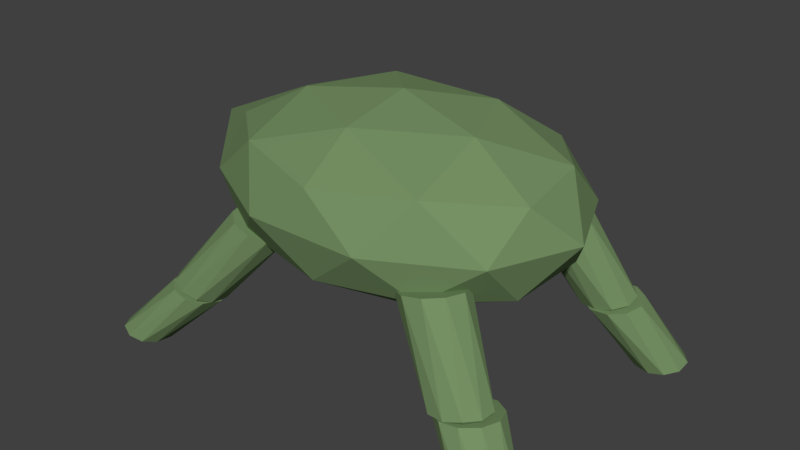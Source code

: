 # Source: oitakeLong.blend  (saved by Blender 2.78.0; exported with 4.5.12 LTS)
import bpy
from mathutils import Matrix  # noqa: F401  (used for matrix-valued properties, if any)

bpy.ops.wm.read_factory_settings(use_empty=True)
scene = bpy.context.scene
scene.name = 'Scene'

# ---- collections
col_collection_1 = bpy.data.collections.new('Collection 1'); scene.collection.children.link(col_collection_1)

# ---- materials (node trees are filled in below, after node groups)
mat_material_001 = bpy.data.materials.new('Material.001')
mat_material_001.alpha_threshold = 0.0
mat_material_001.use_transparent_shadow = False
mat_material_001.diffuse_color = (0.1812, 0.2831, 0.1274, 1.0)
mat_material_001.roughness = 0.5

# ---- material node trees

# ---- world
world_world = bpy.data.worlds.new('World'); scene.world = world_world
world_world.color = (0.05088, 0.05088, 0.05088)
world_world.use_sun_shadow = False
world_world.sun_shadow_jitter_overblur = 0.0
world_world.cycles.sampling_method = 'MANUAL'

# ---- meshes
me_icosphere_008 = bpy.data.meshes.new('Icosphere.008')
me_icosphere_008.from_pydata([(-0.06998, -0.02581, -0.06952), (-0.08412, -0.0576, -0.04727), (-0.101, -0.001923, -0.04913), (-0.05608, 0.02773, -0.06032), (-0.01136, -0.009613, -0.06538), (-0.02869, -0.06235, -0.05731), (-0.0926, -0.01338, -0.06187), (-0.08265, -0.0461, -0.06077), (-0.1009, -0.03206, -0.04879), (-0.05838, -0.06758, -0.0536), (-0.05007, -0.0489, -0.06668), (-0.06617, 0.004053, -0.06845), (-0.08443, 0.0181, -0.05646), (-0.03988, -0.0179, -0.07142), (-0.03171, 0.01358, -0.06601), (-0.01561, -0.03938, -0.06424), (0.03965, -0.02945, 0.06343), (0.07223, -0.03225, 0.05753), (0.003409, 0.02522, 0.06531), (0.01336, -0.007502, 0.0664), (0.04003, 0.07365, 0.05399), (0.0136, 0.05622, 0.06057), (0.0989, 0.04891, 0.04511), (0.07261, 0.07086, 0.04808), (0.09866, -0.01482, 0.05095), (0.1088, 0.01618, 0.04621)], [], [(0, 7, 6), (1, 7, 9), (0, 6, 11), (0, 11, 13), (0, 13, 10), (1, 9, 16), (2, 8, 18), (3, 12, 20), (4, 14, 22), (5, 15, 24), (1, 16, 19), (2, 18, 21), (3, 20, 23), (4, 22, 25), (5, 24, 17), (22, 18, 16), (24, 15, 25), (15, 4, 25), (22, 14, 23), (14, 3, 23), (20, 12, 21), (12, 2, 21), (18, 8, 19), (8, 1, 19), (16, 9, 17), (9, 5, 17), (10, 15, 5), (10, 13, 15), (13, 4, 15), (13, 14, 4), (13, 11, 14), (11, 3, 14), (11, 12, 3), (11, 6, 12), (6, 2, 12), (9, 10, 5), (9, 7, 10), (7, 0, 10), (6, 8, 2), (6, 7, 8), (7, 1, 8), (16, 17, 24), (24, 25, 22), (22, 23, 20), (20, 21, 18), (18, 19, 16), (16, 24, 22), (22, 20, 18)])
me_icosphere_008.materials.append(mat_material_001)
me_icosphere_008.use_remesh_preserve_volume = False
me_icosphere_008.use_remesh_preserve_attributes = False
me_icosphere_008.use_mirror_vertex_groups = False
me_icosphere_008.update()
me_icosphere_007 = bpy.data.meshes.new('Icosphere.007')
me_icosphere_007.from_pydata([(-0.06998, 0.02616, -0.06949), (-0.08383, -0.02058, -0.05448), (-0.1012, 0.03211, -0.04635), (-0.05644, 0.06949, -0.05136), (-0.01147, 0.0399, -0.06259), (-0.0284, -0.01577, -0.06452), (-0.09267, 0.03129, -0.06022), (-0.08248, 0.0003167, -0.065), (-0.1008, 0.003812, -0.05139), (-0.05804, -0.02433, -0.06207), (-0.0499, 0.003148, -0.07089), (-0.06638, 0.05326, -0.06316), (-0.08471, 0.05676, -0.04956), (-0.03995, 0.03587, -0.06976), (-0.03199, 0.06134, -0.0591), (-0.0155, 0.01122, -0.06684), (0.04003, -0.07393, 0.05389), (0.07261, -0.0711, 0.048), (0.00341, -0.02557, 0.06528), (0.0136, -0.05654, 0.0605), (0.03965, 0.02913, 0.06347), (0.01336, 0.007157, 0.06641), (0.09866, 0.01457, 0.05097), (0.07223, 0.03196, 0.05757), (0.0989, -0.04912, 0.04505), (0.1088, -0.0164, 0.04619)], [], [(0, 7, 6), (1, 7, 9), (0, 6, 11), (0, 11, 13), (0, 13, 10), (1, 9, 16), (2, 8, 18), (3, 12, 20), (4, 14, 22), (5, 15, 24), (1, 16, 19), (2, 18, 21), (3, 20, 23), (4, 22, 25), (5, 24, 17), (22, 18, 16), (24, 15, 25), (15, 4, 25), (22, 14, 23), (14, 3, 23), (20, 12, 21), (12, 2, 21), (18, 8, 19), (8, 1, 19), (16, 9, 17), (9, 5, 17), (10, 15, 5), (10, 13, 15), (13, 4, 15), (13, 14, 4), (13, 11, 14), (11, 3, 14), (11, 12, 3), (11, 6, 12), (6, 2, 12), (9, 10, 5), (9, 7, 10), (7, 0, 10), (6, 8, 2), (6, 7, 8), (7, 1, 8), (16, 17, 24), (24, 25, 16), (22, 23, 20), (20, 21, 22), (18, 19, 16), (16, 25, 22), (22, 21, 18)])
me_icosphere_007.materials.append(mat_material_001)
me_icosphere_007.use_remesh_preserve_volume = False
me_icosphere_007.use_remesh_preserve_attributes = False
me_icosphere_007.use_mirror_vertex_groups = False
me_icosphere_007.update()
me_icosphere_006 = bpy.data.meshes.new('Icosphere.006')
me_icosphere_006.from_pydata([(0.04977, 0.02761, -0.07266), (0.01065, -0.01525, -0.06519), (-0.007162, 0.04002, -0.06209), (0.04021, 0.07066, -0.05391), (0.0873, 0.03433, -0.05194), (0.06903, -0.01876, -0.05891), (0.01941, 0.03662, -0.07098), (0.02987, 0.004139, -0.07279), (-0.003588, 0.01143, -0.06658), (0.0412, -0.02312, -0.06471), (0.06419, 0.002074, -0.0691), (0.04725, 0.05464, -0.06616), (0.01379, 0.06192, -0.05995), (0.07493, 0.03328, -0.065), (0.06931, 0.05858, -0.05398), (0.08625, 0.006022, -0.05692), (-0.05729, -0.07264, 0.05164), (-0.02298, -0.07471, 0.05533), (-0.09544, -0.01881, 0.0523), (-0.08497, -0.05129, 0.05049), (-0.05685, 0.03041, 0.06121), (-0.0847, 0.0124, 0.0564), (0.005141, 0.006996, 0.06606), (-0.02254, 0.02835, 0.0649), (0.00487, -0.0567, 0.06015), (0.01561, -0.02549, 0.06424)], [], [(0, 7, 6), (1, 7, 9), (0, 6, 11), (0, 11, 13), (0, 13, 10), (1, 9, 16), (2, 8, 18), (3, 12, 20), (4, 14, 22), (5, 15, 24), (1, 16, 19), (2, 18, 21), (3, 20, 23), (4, 22, 25), (5, 24, 17), (20, 18, 16), (24, 15, 25), (15, 4, 25), (22, 14, 23), (14, 3, 23), (20, 12, 21), (12, 2, 21), (18, 8, 19), (8, 1, 19), (16, 9, 17), (9, 5, 17), (10, 15, 5), (10, 13, 15), (13, 4, 15), (13, 14, 4), (13, 11, 14), (11, 3, 14), (11, 12, 3), (11, 6, 12), (6, 2, 12), (9, 10, 5), (9, 7, 10), (7, 0, 10), (6, 8, 2), (6, 7, 8), (7, 1, 8), (16, 17, 24), (24, 25, 22), (22, 23, 20), (20, 21, 18), (18, 19, 16), (16, 24, 22), (22, 20, 16)])
me_icosphere_006.materials.append(mat_material_001)
me_icosphere_006.use_remesh_preserve_volume = False
me_icosphere_006.use_remesh_preserve_attributes = False
me_icosphere_006.use_mirror_vertex_groups = False
me_icosphere_006.update()
me_icosphere_000 = bpy.data.meshes.new('Icosphere.000')
me_icosphere_000.from_pydata([(0.04977, -0.02725, -0.07269), (0.01098, -0.06286, -0.05798), (-0.00729, -0.009723, -0.06489), (0.0398, 0.02658, -0.06287), (0.08717, -0.004115, -0.05472), (0.06936, -0.05939, -0.0517), (0.01933, -0.01864, -0.07263), (0.03007, -0.04988, -0.06857), (-0.003469, -0.03958, -0.06399), (0.04158, -0.06877, -0.05624), (0.06438, -0.04784, -0.06488), (0.04701, 0.002697, -0.07145), (0.01347, 0.013, -0.06686), (0.07485, -0.01535, -0.06666), (0.069, 0.01629, -0.06089), (0.08637, -0.03424, -0.05432), (-0.05685, -0.03072, 0.06117), (-0.02254, -0.02868, 0.06487), (-0.09544, 0.01856, 0.05232), (-0.0847, -0.01268, 0.05638), (-0.05729, 0.07239, 0.05173), (-0.08497, 0.05105, 0.05055), (0.004873, 0.05638, 0.06022), (-0.02297, 0.07442, 0.05543), (0.00514, -0.007344, 0.06605), (0.01561, 0.02515, 0.06428)], [], [(0, 7, 6), (1, 7, 9), (0, 6, 11), (0, 11, 13), (0, 13, 10), (1, 9, 16), (2, 8, 18), (3, 12, 20), (4, 14, 22), (5, 15, 24), (1, 16, 19), (2, 18, 21), (3, 20, 23), (4, 22, 25), (5, 24, 17), (22, 18, 16), (24, 15, 25), (15, 4, 25), (22, 14, 23), (14, 3, 23), (20, 12, 21), (12, 2, 21), (18, 8, 19), (8, 1, 19), (16, 9, 17), (9, 5, 17), (10, 15, 5), (10, 13, 15), (13, 4, 15), (13, 14, 4), (13, 11, 14), (11, 3, 14), (11, 12, 3), (11, 6, 12), (6, 2, 12), (9, 10, 5), (9, 7, 10), (7, 0, 10), (6, 8, 2), (6, 7, 8), (7, 1, 8), (16, 17, 22), (24, 25, 22), (22, 23, 20), (20, 21, 22), (18, 19, 16), (17, 24, 22), (22, 21, 18)])
me_icosphere_000.materials.append(mat_material_001)
me_icosphere_000.use_remesh_preserve_volume = False
me_icosphere_000.use_remesh_preserve_attributes = False
me_icosphere_000.use_mirror_vertex_groups = False
me_icosphere_000.update()
me_icosphere_005 = bpy.data.meshes.new('Icosphere.005')
me_icosphere_005.from_pydata([(0.05664, -0.02725, -0.09744), (0.01455, -0.06286, -0.07955), (-0.004605, -0.009723, -0.09026), (0.04553, 0.02658, -0.08449), (0.09567, -0.004115, -0.0702), (0.07652, -0.05939, -0.06715), (0.02417, -0.01864, -0.09929), (0.03543, -0.04988, -0.093), (-0.0005731, -0.03958, -0.08877), (0.04711, -0.06877, -0.07519), (0.07186, -0.04784, -0.08571), (0.05364, 0.002697, -0.0959), (0.01764, 0.013, -0.09168), (0.08311, -0.01535, -0.0875), (0.07658, 0.01629, -0.07989), (0.0948, -0.03424, -0.0697), (-0.06364, -0.03072, 0.08106), (-0.02722, -0.02868, 0.08834), (-0.1044, 0.01856, 0.06636), (-0.09312, -0.01268, 0.07266), (-0.06364, 0.07239, 0.06796), (-0.09312, 0.05105, 0.06457), (0.002255, 0.05638, 0.08364), (-0.02722, 0.07442, 0.07525), (0.002255, -0.007344, 0.09174), (0.01351, 0.02515, 0.08994)], [], [(0, 7, 6), (1, 7, 9), (0, 6, 11), (0, 11, 13), (0, 13, 10), (1, 9, 16), (2, 8, 18), (3, 12, 20), (4, 14, 22), (5, 15, 24), (1, 16, 19), (2, 18, 21), (3, 20, 23), (4, 22, 25), (5, 24, 17), (22, 18, 16), (24, 15, 25), (15, 4, 25), (22, 14, 23), (14, 3, 23), (20, 12, 21), (12, 2, 21), (18, 8, 19), (8, 1, 19), (16, 9, 17), (9, 5, 17), (10, 15, 5), (10, 13, 15), (13, 4, 15), (13, 14, 4), (13, 11, 14), (11, 3, 14), (11, 12, 3), (11, 6, 12), (6, 2, 12), (9, 10, 5), (9, 7, 10), (7, 0, 10), (6, 8, 2), (6, 7, 8), (7, 1, 8), (16, 17, 22), (24, 25, 22), (22, 23, 20), (20, 21, 22), (18, 19, 16), (17, 24, 22), (22, 21, 18)])
me_icosphere_005.materials.append(mat_material_001)
me_icosphere_005.use_remesh_preserve_volume = False
me_icosphere_005.use_remesh_preserve_attributes = False
me_icosphere_005.use_mirror_vertex_groups = False
me_icosphere_005.update()
me_icosphere_004 = bpy.data.meshes.new('Icosphere.004')
me_icosphere_004.from_pydata([(0.05664, 0.02761, -0.0974), (0.01455, -0.01525, -0.08954), (-0.004605, 0.04002, -0.08639), (0.04553, 0.07066, -0.07205), (0.09567, 0.03433, -0.06634), (0.07652, -0.01876, -0.07715), (0.02417, 0.03662, -0.09699), (0.03543, 0.004139, -0.09884), (-0.0005731, 0.01143, -0.09237), (0.04711, -0.02312, -0.08694), (0.07186, 0.002074, -0.09156), (0.05364, 0.05464, -0.08857), (0.01764, 0.06192, -0.0821), (0.08311, 0.03328, -0.08521), (0.07658, 0.05858, -0.07031), (0.0948, 0.006022, -0.07331), (-0.06364, -0.07264, 0.06784), (-0.02722, -0.07471, 0.07512), (-0.1044, -0.01881, 0.06633), (-0.09312, -0.05129, 0.06448), (-0.06364, 0.03041, 0.08111), (-0.09312, 0.0124, 0.07268), (0.002255, 0.006996, 0.09175), (-0.02722, 0.02835, 0.08839), (0.002255, -0.0567, 0.08355), (0.01351, -0.02549, 0.0899)], [], [(0, 7, 6), (1, 7, 9), (0, 6, 11), (0, 11, 13), (0, 13, 10), (1, 9, 16), (2, 8, 18), (3, 12, 20), (4, 14, 22), (5, 15, 24), (1, 16, 19), (2, 18, 21), (3, 20, 23), (4, 22, 25), (5, 24, 17), (20, 18, 16), (24, 15, 25), (15, 4, 25), (22, 14, 23), (14, 3, 23), (20, 12, 21), (12, 2, 21), (18, 8, 19), (8, 1, 19), (16, 9, 17), (9, 5, 17), (10, 15, 5), (10, 13, 15), (13, 4, 15), (13, 14, 4), (13, 11, 14), (11, 3, 14), (11, 12, 3), (11, 6, 12), (6, 2, 12), (9, 10, 5), (9, 7, 10), (7, 0, 10), (6, 8, 2), (6, 7, 8), (7, 1, 8), (16, 17, 24), (24, 25, 22), (22, 23, 20), (20, 21, 18), (18, 19, 16), (16, 24, 22), (22, 20, 16)])
me_icosphere_004.materials.append(mat_material_001)
me_icosphere_004.use_remesh_preserve_volume = False
me_icosphere_004.use_remesh_preserve_attributes = False
me_icosphere_004.use_mirror_vertex_groups = False
me_icosphere_004.update()
me_icosphere_003 = bpy.data.meshes.new('Icosphere.003')
me_icosphere_003.from_pydata([(-0.07767, 0.02616, -0.09228), (-0.0918, -0.02058, -0.07073), (-0.1099, 0.03211, -0.0585), (-0.06244, 0.06949, -0.06794), (-0.01493, 0.0399, -0.086), (-0.03308, -0.01577, -0.08772), (-0.1015, 0.03129, -0.07817), (-0.09081, 0.0003166, -0.08536), (-0.1098, 0.003812, -0.06551), (-0.0646, -0.02433, -0.08268), (-0.0563, 0.003148, -0.09535), (-0.07356, 0.05326, -0.08372), (-0.09252, 0.05676, -0.06387), (-0.04563, 0.03587, -0.09433), (-0.03668, 0.06134, -0.08003), (-0.01942, 0.01122, -0.09166), (0.04504, -0.07393, 0.07237), (0.07955, -0.0711, 0.06238), (0.006451, -0.02557, 0.09017), (0.01712, -0.05654, 0.08298), (0.04504, 0.02913, 0.08564), (0.01712, 0.007157, 0.09118), (0.1075, 0.01457, 0.06504), (0.07955, 0.03196, 0.07565), (0.1075, -0.04912, 0.05684), (0.1181, -0.0164, 0.05785)], [], [(0, 7, 6), (1, 7, 9), (0, 6, 11), (0, 11, 13), (0, 13, 10), (1, 9, 16), (2, 8, 18), (3, 12, 20), (4, 14, 22), (5, 15, 24), (1, 16, 19), (2, 18, 21), (3, 20, 23), (4, 22, 25), (5, 24, 17), (22, 18, 16), (24, 15, 25), (15, 4, 25), (22, 14, 23), (14, 3, 23), (20, 12, 21), (12, 2, 21), (18, 8, 19), (8, 1, 19), (16, 9, 17), (9, 5, 17), (10, 15, 5), (10, 13, 15), (13, 4, 15), (13, 14, 4), (13, 11, 14), (11, 3, 14), (11, 12, 3), (11, 6, 12), (6, 2, 12), (9, 10, 5), (9, 7, 10), (7, 0, 10), (6, 8, 2), (6, 7, 8), (7, 1, 8), (16, 17, 24), (24, 25, 16), (22, 23, 20), (20, 21, 22), (18, 19, 16), (16, 25, 22), (22, 21, 18)])
me_icosphere_003.materials.append(mat_material_001)
me_icosphere_003.use_remesh_preserve_volume = False
me_icosphere_003.use_remesh_preserve_attributes = False
me_icosphere_003.use_mirror_vertex_groups = False
me_icosphere_003.update()
me_icosphere_002 = bpy.data.meshes.new('Icosphere.002')
me_icosphere_002.from_pydata([(-0.07767, -0.02581, -0.09232), (-0.0918, -0.0576, -0.06073), (-0.1099, -0.001923, -0.06236), (-0.06244, 0.02773, -0.08037), (-0.01493, -0.009613, -0.08987), (-0.03308, -0.06235, -0.07773), (-0.1015, -0.01338, -0.08046), (-0.09081, -0.0461, -0.07951), (-0.1098, -0.03206, -0.0619), (-0.0646, -0.06758, -0.07093), (-0.0563, -0.0489, -0.0895), (-0.07356, 0.004053, -0.09105), (-0.09252, 0.0181, -0.07344), (-0.04563, -0.0179, -0.09663), (-0.03668, 0.01358, -0.08961), (-0.01942, -0.03938, -0.08806), (0.04504, -0.02945, 0.08559), (0.07955, -0.03225, 0.0756), (0.006451, 0.02522, 0.09021), (0.01712, -0.007502, 0.09117), (0.04504, 0.07365, 0.07249), (0.01712, 0.05622, 0.08308), (0.1075, 0.04891, 0.05692), (0.07955, 0.07086, 0.0625), (0.1075, -0.01482, 0.06501), (0.1181, 0.01618, 0.05788)], [], [(0, 7, 6), (1, 7, 9), (0, 6, 11), (0, 11, 13), (0, 13, 10), (1, 9, 16), (2, 8, 18), (3, 12, 20), (4, 14, 22), (5, 15, 24), (1, 16, 19), (2, 18, 21), (3, 20, 23), (4, 22, 25), (5, 24, 17), (22, 18, 16), (24, 15, 25), (15, 4, 25), (22, 14, 23), (14, 3, 23), (20, 12, 21), (12, 2, 21), (18, 8, 19), (8, 1, 19), (16, 9, 17), (9, 5, 17), (10, 15, 5), (10, 13, 15), (13, 4, 15), (13, 14, 4), (13, 11, 14), (11, 3, 14), (11, 12, 3), (11, 6, 12), (6, 2, 12), (9, 10, 5), (9, 7, 10), (7, 0, 10), (6, 8, 2), (6, 7, 8), (7, 1, 8), (16, 17, 24), (24, 25, 22), (22, 23, 20), (20, 21, 18), (18, 19, 16), (16, 24, 22), (22, 20, 18)])
me_icosphere_002.materials.append(mat_material_001)
me_icosphere_002.use_remesh_preserve_volume = False
me_icosphere_002.use_remesh_preserve_attributes = False
me_icosphere_002.use_mirror_vertex_groups = False
me_icosphere_002.update()
me_icosphere_001 = bpy.data.meshes.new('Icosphere.001')
me_icosphere_001.from_pydata([(0.007522, -2.323e-05, -0.1704), (-0.1785, -0.1915, -0.07646), (-0.2935, 0.07312, -0.07646), (0.007522, 0.2367, -0.07646), (0.3086, 0.07312, -0.07646), (0.1936, -0.1915, -0.07646), (-0.2935, -0.07317, 0.07562), (-0.1785, 0.1915, 0.07562), (0.1936, 0.1915, 0.07562), (0.3086, -0.07317, 0.07562), (0.007522, -0.2367, 0.07562), (0.007522, -2.323e-05, 0.1696), (-0.1694, 0.04297, -0.1451), (-0.1018, -0.1126, -0.1451), (-0.2788, -0.06959, -0.08981), (0.007522, -0.2251, -0.08981), (0.1169, -0.1126, -0.1451), (0.007522, 0.1391, -0.1451), (-0.1694, 0.1821, -0.08981), (0.1845, 0.04297, -0.1451), (0.1845, 0.1821, -0.08981), (0.2939, -0.06959, -0.08981), (-0.1018, -0.2517, -0.0004203), (0.1169, -0.2517, -0.0004203), (-0.4149, -2.33e-05, 0.02947), (-0.2788, -0.1556, -0.0004203), (-0.1018, 0.2517, -0.0004203), (-0.2788, 0.1555, -0.0004203), (0.2939, 0.1555, -0.0004203), (0.1169, 0.2517, -0.0004203), (0.2939, -0.1556, -0.0004203), (0.3615, -2.318e-05, -0.0004203), (-0.1694, -0.1821, 0.08897), (-0.2788, 0.06954, 0.08897), (0.007522, 0.2251, 0.08897), (0.2939, 0.06954, 0.08897), (0.1845, -0.1821, 0.08897), (-0.1694, -0.04302, 0.1442), (0.007522, -0.1392, 0.1442), (-0.1018, 0.1125, 0.1442), (0.1169, 0.1125, 0.1442), (0.1845, -0.04302, 0.1442)], [], [(0, 13, 12), (1, 13, 15), (0, 12, 17), (0, 17, 19), (0, 19, 16), (1, 15, 22), (2, 14, 24), (3, 18, 26), (4, 20, 28), (5, 21, 30), (1, 22, 25), (2, 24, 27), (3, 26, 29), (4, 28, 31), (5, 30, 23), (6, 32, 37), (7, 33, 39), (8, 34, 40), (9, 35, 41), (10, 36, 38), (38, 41, 11), (38, 36, 41), (36, 9, 41), (41, 40, 11), (41, 35, 40), (35, 8, 40), (40, 39, 11), (40, 34, 39), (34, 7, 39), (39, 37, 11), (39, 33, 37), (33, 6, 37), (37, 38, 11), (37, 32, 38), (32, 10, 38), (23, 36, 10), (23, 30, 36), (30, 9, 36), (31, 35, 9), (31, 28, 35), (28, 8, 35), (29, 34, 8), (29, 26, 34), (26, 7, 34), (27, 33, 7), (27, 24, 33), (24, 6, 33), (25, 32, 6), (25, 22, 32), (22, 10, 32), (30, 31, 9), (30, 21, 31), (21, 4, 31), (28, 29, 8), (28, 20, 29), (20, 3, 29), (26, 27, 7), (26, 18, 27), (18, 2, 27), (24, 25, 6), (24, 14, 25), (14, 1, 25), (22, 23, 10), (22, 15, 23), (15, 5, 23), (16, 21, 5), (16, 19, 21), (19, 4, 21), (19, 20, 4), (19, 17, 20), (17, 3, 20), (17, 18, 3), (17, 12, 18), (12, 2, 18), (15, 16, 5), (15, 13, 16), (13, 0, 16), (12, 14, 2), (12, 13, 14), (13, 1, 14)])
me_icosphere_001.materials.append(mat_material_001)
me_icosphere_001.use_remesh_preserve_volume = False
me_icosphere_001.use_remesh_preserve_attributes = False
me_icosphere_001.use_mirror_vertex_groups = False
me_icosphere_001.update()

# ---- objects
ob_constraint_007 = bpy.data.objects.new('Constraint.007', None)
ob_constraint_006 = bpy.data.objects.new('Constraint.006', None)
ob_constraint_005 = bpy.data.objects.new('Constraint.005', None)
ob_constraint_004 = bpy.data.objects.new('Constraint.004', None)
ob_icosphere_007 = bpy.data.objects.new('Icosphere.007', me_icosphere_008)
ob_icosphere_006 = bpy.data.objects.new('Icosphere.006', me_icosphere_007)
ob_icosphere_005 = bpy.data.objects.new('Icosphere.005', me_icosphere_006)
ob_icosphere_000 = bpy.data.objects.new('Icosphere.000', me_icosphere_000)
ob_constraint_003 = bpy.data.objects.new('Constraint.003', None)
ob_constraint_002 = bpy.data.objects.new('Constraint.002', None)
ob_constraint_001 = bpy.data.objects.new('Constraint.001', None)
ob_constraint = bpy.data.objects.new('Constraint', None)
ob_icosphere_004 = bpy.data.objects.new('Icosphere.004', me_icosphere_005)
ob_icosphere_003 = bpy.data.objects.new('Icosphere.003', me_icosphere_004)
ob_icosphere_002 = bpy.data.objects.new('Icosphere.002', me_icosphere_003)
ob_icosphere_001 = bpy.data.objects.new('Icosphere.001', me_icosphere_002)
ob_head = bpy.data.objects.new('head', me_icosphere_001)

# ---- transforms, parenting, visibility, modifiers, constraints
ob_constraint_007.location = (0.2758, 0.2252, 0.1468)
ob_constraint_007.empty_display_type = 'ARROWS'
ob_constraint_007.empty_image_offset = (0.0, 0.0)
ob_constraint_007.lineart.crease_threshold = 0.0
ob_constraint_006.location = (-0.3053, 0.2261, 0.144)
ob_constraint_006.empty_display_type = 'ARROWS'
ob_constraint_006.empty_image_offset = (0.0, 0.0)
ob_constraint_006.lineart.crease_threshold = 0.0
ob_constraint_005.location = (0.2758, -0.2051, 0.1469)
ob_constraint_005.empty_display_type = 'ARROWS'
ob_constraint_005.empty_image_offset = (0.0, 0.0)
ob_constraint_005.lineart.crease_threshold = 0.0
ob_constraint_004.location = (-0.3053, -0.206, 0.144)
ob_constraint_004.empty_display_type = 'ARROWS'
ob_constraint_004.empty_image_offset = (0.0, 0.0)
ob_constraint_004.lineart.crease_threshold = 0.0
ob_icosphere_007.location = (-0.3675, -0.2254, 0.0754)
ob_icosphere_007.rotation_mode = 'QUATERNION'
ob_icosphere_007.rotation_quaternion = (1.0, 0.0, 0.0, 0.0)
ob_icosphere_007.lineart.crease_threshold = 0.0
ob_icosphere_006.location = (-0.3675, 0.2487, 0.07538)
ob_icosphere_006.rotation_mode = 'QUATERNION'
ob_icosphere_006.rotation_quaternion = (1.0, 0.0, 0.0, 0.0)
ob_icosphere_006.lineart.crease_threshold = 0.0
ob_icosphere_005.location = (0.324, 0.2478, 0.07776)
ob_icosphere_005.rotation_mode = 'QUATERNION'
ob_icosphere_005.rotation_quaternion = (1.0, 0.0, 0.0, 0.0)
ob_icosphere_005.lineart.crease_threshold = 0.0
ob_icosphere_000.location = (0.324, -0.2244, 0.07778)
ob_icosphere_000.rotation_mode = 'QUATERNION'
ob_icosphere_000.rotation_quaternion = (1.0, 0.0, 0.0, 0.0)
ob_icosphere_000.lineart.crease_threshold = 0.0
ob_constraint_003.location = (0.2218, 0.1797, 0.2525)
ob_constraint_003.rotation_mode = 'QUATERNION'
ob_constraint_003.rotation_quaternion = (1.0, 0.0, 0.0, 0.0)
ob_constraint_003.empty_display_type = 'ARROWS'
ob_constraint_003.empty_display_size = 1.337
ob_constraint_003.empty_image_offset = (0.0, 0.0)
ob_constraint_003.lineart.crease_threshold = 0.0
ob_constraint_002.location = (-0.2156, 0.1802, 0.2564)
ob_constraint_002.rotation_mode = 'QUATERNION'
ob_constraint_002.rotation_quaternion = (1.0, 0.0, 0.0, 0.0)
ob_constraint_002.empty_display_type = 'ARROWS'
ob_constraint_002.empty_display_size = 1.337
ob_constraint_002.empty_image_offset = (0.0, 0.0)
ob_constraint_002.lineart.crease_threshold = 0.0
ob_constraint_001.location = (0.2218, -0.1627, 0.2567)
ob_constraint_001.rotation_mode = 'QUATERNION'
ob_constraint_001.rotation_quaternion = (1.0, 0.0, 0.0, 0.0)
ob_constraint_001.empty_display_type = 'ARROWS'
ob_constraint_001.empty_display_size = 1.337
ob_constraint_001.empty_image_offset = (0.0, 0.0)
ob_constraint_001.lineart.crease_threshold = 0.0
ob_constraint.location = (-0.2156, -0.1632, 0.2564)
ob_constraint.rotation_mode = 'QUATERNION'
ob_constraint.rotation_quaternion = (1.0, 0.0, 0.0, 0.0)
ob_constraint.empty_display_type = 'ARROWS'
ob_constraint.empty_display_size = 1.337
ob_constraint.empty_image_offset = (0.0, 0.0)
ob_constraint.lineart.crease_threshold = 0.0
ob_icosphere_004.location = (0.2275, -0.1857, 0.216)
ob_icosphere_004.rotation_mode = 'QUATERNION'
ob_icosphere_004.rotation_quaternion = (1.0, 0.0, 0.0, 0.0)
ob_icosphere_004.lineart.crease_threshold = 0.0
ob_icosphere_003.location = (0.2275, 0.2026, 0.2159)
ob_icosphere_003.rotation_mode = 'QUATERNION'
ob_icosphere_003.rotation_quaternion = (1.0, 0.0, 0.0, 0.0)
ob_icosphere_003.lineart.crease_threshold = 0.0
ob_icosphere_002.location = (-0.2431, 0.2035, 0.2126)
ob_icosphere_002.rotation_mode = 'QUATERNION'
ob_icosphere_002.rotation_quaternion = (1.0, 0.0, 0.0, 0.0)
ob_icosphere_002.lineart.crease_threshold = 0.0
ob_icosphere_001.location = (-0.2431, -0.1866, 0.2127)
ob_icosphere_001.rotation_mode = 'QUATERNION'
ob_icosphere_001.rotation_quaternion = (1.0, 0.0, 0.0, 0.0)
ob_icosphere_001.lineart.crease_threshold = 0.0
ob_head.location = (-0.02192, 0.004342, 0.3492)
ob_head.rotation_mode = 'QUATERNION'
ob_head.rotation_quaternion = (1.0, 0.0, 0.0, 0.0)
ob_head.lineart.crease_threshold = 0.0

# ---- collection membership
col_collection_1.objects.link(ob_constraint_007)
col_collection_1.objects.link(ob_constraint_006)
col_collection_1.objects.link(ob_constraint_005)
col_collection_1.objects.link(ob_constraint_004)
col_collection_1.objects.link(ob_icosphere_007)
col_collection_1.objects.link(ob_icosphere_006)
col_collection_1.objects.link(ob_icosphere_005)
col_collection_1.objects.link(ob_icosphere_000)
col_collection_1.objects.link(ob_constraint_003)
col_collection_1.objects.link(ob_constraint_002)
col_collection_1.objects.link(ob_constraint_001)
col_collection_1.objects.link(ob_constraint)
col_collection_1.objects.link(ob_icosphere_004)
col_collection_1.objects.link(ob_icosphere_003)
col_collection_1.objects.link(ob_icosphere_002)
col_collection_1.objects.link(ob_icosphere_001)
col_collection_1.objects.link(ob_head)

# ---- scene / render settings (as saved in the file)
scene.frame_start = 1; scene.frame_end = 250; scene.frame_set(1)
scene.render.engine = 'BLENDER_EEVEE_NEXT'
scene.render.resolution_percentage = 50
scene.render.dither_intensity = 0.0
scene.cycles.use_denoising = False
scene.cycles.samples = 128
scene.cycles.sampling_pattern = 'TABULATED_SOBOL'
scene.cycles.light_sampling_threshold = 0.0
scene.cycles.use_adaptive_sampling = False
scene.cycles.use_light_tree = False
scene.cycles.blur_glossy = 0.0
scene.cycles.sample_clamp_indirect = 0.0
scene.view_settings.view_transform = 'Standard'
bpy.context.view_layer.update()

# ---- added for rendering (the .blend has no active camera and no usable light): camera, sun
cam_auto = bpy.data.cameras.new('AutoCamera')
cam_auto.lens = 50.0
cam_auto.sensor_width = 36.0
cam_auto.clip_end = 1000.0
ob_auto_camera = bpy.data.objects.new('AutoCamera', cam_auto)
scene.collection.objects.link(ob_auto_camera)
ob_auto_camera.location = (1.0713, -1.30739, 1.14138)
ob_auto_camera.rotation_euler = (1.09748, -7.21219e-08, 0.694738)
scene.camera = ob_auto_camera
light_auto_sun = bpy.data.lights.new('AutoSun', 'SUN')
light_auto_sun.energy = 3.0
light_auto_sun.angle = 0.0523599
ob_auto_sun = bpy.data.objects.new('AutoSun', light_auto_sun)
scene.collection.objects.link(ob_auto_sun)
ob_auto_sun.rotation_euler = (0.872665, 0.174533, 0.523599)
bpy.context.view_layer.update()
